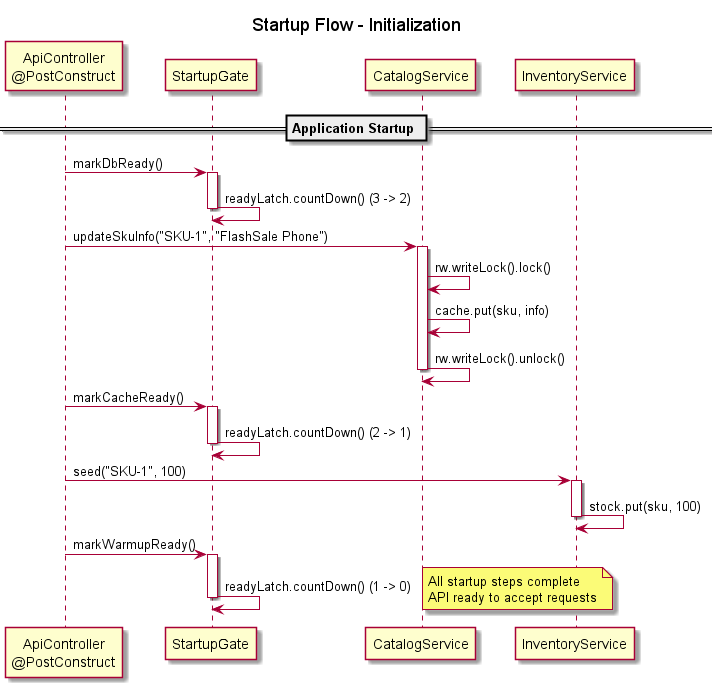

The diagram above was rendered by PlantUML. Its source (embedded in the PNG):
@startuml StartupFlow_HappyPath
title Startup Flow - Initialization

participant "ApiController\n@PostConstruct" as Controller
participant "StartupGate" as Gate
participant "CatalogService" as Catalog
participant "InventoryService" as Inventory

== Application Startup ==

Controller -> Gate: markDbReady()
activate Gate
Gate -> Gate: readyLatch.countDown() (3 -> 2)
deactivate Gate

Controller -> Catalog: updateSkuInfo("SKU-1", "FlashSale Phone")
activate Catalog
Catalog -> Catalog: rw.writeLock().lock()
Catalog -> Catalog: cache.put(sku, info)
Catalog -> Catalog: rw.writeLock().unlock()
deactivate Catalog

Controller -> Gate: markCacheReady()
activate Gate
Gate -> Gate: readyLatch.countDown() (2 -> 1)
deactivate Gate

Controller -> Inventory: seed("SKU-1", 100)
activate Inventory
Inventory -> Inventory: stock.put(sku, 100)
deactivate Inventory

Controller -> Gate: markWarmupReady()
activate Gate
Gate -> Gate: readyLatch.countDown() (1 -> 0)
note right: All startup steps complete\nAPI ready to accept requests
deactivate Gate
@enduml